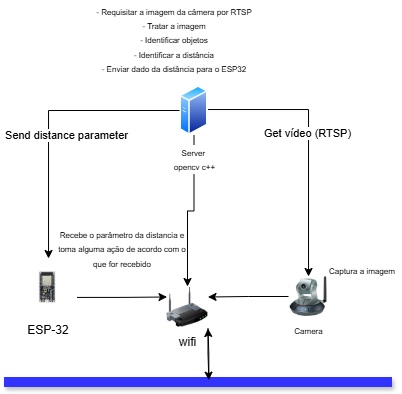

The diagram above was exported from draw.io. Its source (the exported page's mxGraphModel, read from the mxfile embedded in the PNG):
<mxGraphModel dx="890" dy="360" grid="0" gridSize="10" guides="1" tooltips="1" connect="1" arrows="1" fold="1" page="1" pageScale="1" pageWidth="850" pageHeight="1100" math="0" shadow="0">
  <root>
    <mxCell id="0" />
    <mxCell id="1" parent="0" />
    <mxCell id="8iz3iPMznLfVOZVOl1d5-3" style="edgeStyle=orthogonalEdgeStyle;rounded=0;orthogonalLoop=1;jettySize=auto;html=1;" parent="1" source="8iz3iPMznLfVOZVOl1d5-1" target="8iz3iPMznLfVOZVOl1d5-2" edge="1">
      <mxGeometry relative="1" as="geometry">
        <Array as="points">
          <mxPoint x="493" y="123" />
        </Array>
      </mxGeometry>
    </mxCell>
    <mxCell id="8iz3iPMznLfVOZVOl1d5-6" value="Get vídeo (RTSP)" style="edgeLabel;html=1;align=center;verticalAlign=middle;resizable=0;points=[];" parent="8iz3iPMznLfVOZVOl1d5-3" connectable="0" vertex="1">
      <mxGeometry x="-0.0719" y="-1" relative="1" as="geometry">
        <mxPoint as="offset" />
      </mxGeometry>
    </mxCell>
    <mxCell id="8iz3iPMznLfVOZVOl1d5-9" style="edgeStyle=orthogonalEdgeStyle;rounded=0;orthogonalLoop=1;jettySize=auto;html=1;" parent="1" source="8iz3iPMznLfVOZVOl1d5-1" target="8iz3iPMznLfVOZVOl1d5-8" edge="1">
      <mxGeometry relative="1" as="geometry" />
    </mxCell>
    <mxCell id="8iz3iPMznLfVOZVOl1d5-10" value="Send distance parameter" style="edgeLabel;html=1;align=center;verticalAlign=middle;resizable=0;points=[];" parent="8iz3iPMznLfVOZVOl1d5-9" connectable="0" vertex="1">
      <mxGeometry x="0.1053" y="-2" relative="1" as="geometry">
        <mxPoint x="20" y="2" as="offset" />
      </mxGeometry>
    </mxCell>
    <mxCell id="-w7ceK-328Hv7js2M-gW-6" style="edgeStyle=orthogonalEdgeStyle;rounded=0;orthogonalLoop=1;jettySize=auto;html=1;" edge="1" parent="1" source="8iz3iPMznLfVOZVOl1d5-1" target="-w7ceK-328Hv7js2M-gW-4">
      <mxGeometry relative="1" as="geometry" />
    </mxCell>
    <mxCell id="8iz3iPMznLfVOZVOl1d5-1" value="&lt;font style=&quot;font-size: 8px;&quot;&gt;Server&amp;nbsp;&lt;/font&gt;&lt;div&gt;&lt;font style=&quot;font-size: 8px;&quot;&gt;opencv c++&lt;/font&gt;&lt;/div&gt;" style="image;aspect=fixed;perimeter=ellipsePerimeter;html=1;align=center;shadow=0;dashed=0;spacingTop=3;image=img/lib/active_directory/generic_server.svg;" parent="1" vertex="1">
      <mxGeometry x="364.5" y="99" width="28.000000000000004" height="50" as="geometry" />
    </mxCell>
    <mxCell id="-w7ceK-328Hv7js2M-gW-5" style="edgeStyle=orthogonalEdgeStyle;rounded=0;orthogonalLoop=1;jettySize=auto;html=1;entryX=1;entryY=0.25;entryDx=0;entryDy=0;" edge="1" parent="1" source="8iz3iPMznLfVOZVOl1d5-2" target="-w7ceK-328Hv7js2M-gW-4">
      <mxGeometry relative="1" as="geometry" />
    </mxCell>
    <mxCell id="8iz3iPMznLfVOZVOl1d5-2" value="&lt;font style=&quot;font-size: 8px;&quot;&gt;Camera&lt;/font&gt;" style="image;html=1;image=img/lib/clip_art/networking/Ip_Camera_128x128.png" parent="1" vertex="1">
      <mxGeometry x="473" y="290" width="40" height="40" as="geometry" />
    </mxCell>
    <mxCell id="8iz3iPMznLfVOZVOl1d5-7" value="&lt;font style=&quot;font-size: 8px;&quot;&gt;- Requisitar a imagem da câmera por RTSP&lt;/font&gt;&lt;div&gt;&lt;font style=&quot;font-size: 8px;&quot;&gt;- Tratar a imagem&lt;/font&gt;&lt;/div&gt;&lt;div&gt;&lt;font style=&quot;font-size: 8px;&quot;&gt;- Identificar objetos&lt;/font&gt;&lt;/div&gt;&lt;div&gt;&lt;font style=&quot;font-size: 8px;&quot;&gt;- Identificar a distância&lt;/font&gt;&lt;/div&gt;&lt;div&gt;&lt;font style=&quot;font-size: 8px;&quot;&gt;- Enviar dado da distância para o ESP32&lt;/font&gt;&lt;/div&gt;" style="text;html=1;align=center;verticalAlign=middle;whiteSpace=wrap;rounded=0;" parent="1" vertex="1">
      <mxGeometry x="277" y="14" width="164" height="79" as="geometry" />
    </mxCell>
    <mxCell id="-w7ceK-328Hv7js2M-gW-2" style="edgeStyle=orthogonalEdgeStyle;rounded=0;orthogonalLoop=1;jettySize=auto;html=1;entryX=0;entryY=0.25;entryDx=0;entryDy=0;exitX=0.981;exitY=0.671;exitDx=0;exitDy=0;exitPerimeter=0;" edge="1" parent="1" source="8iz3iPMznLfVOZVOl1d5-8" target="-w7ceK-328Hv7js2M-gW-4">
      <mxGeometry relative="1" as="geometry">
        <mxPoint x="318.8275777882543" y="325.7930992389547" as="targetPoint" />
      </mxGeometry>
    </mxCell>
    <mxCell id="8iz3iPMznLfVOZVOl1d5-8" value="ESP-32" style="shape=image;verticalLabelPosition=bottom;labelBackgroundColor=default;verticalAlign=top;aspect=fixed;imageAspect=0;image=data:image/jpeg,(base64 omitted: 4988 chars);" parent="1" vertex="1">
      <mxGeometry x="204" y="272" width="58" height="58" as="geometry" />
    </mxCell>
    <mxCell id="8iz3iPMznLfVOZVOl1d5-11" value="&lt;span style=&quot;font-size: 8px;&quot;&gt;Recebe o parâmetro da distancia e toma alguma ação de acordo com o que for recebido&lt;/span&gt;" style="text;html=1;align=center;verticalAlign=middle;whiteSpace=wrap;rounded=0;" parent="1" vertex="1">
      <mxGeometry x="241" y="231" width="132" height="63" as="geometry" />
    </mxCell>
    <mxCell id="8iz3iPMznLfVOZVOl1d5-13" value="&lt;span style=&quot;font-size: 8px;&quot;&gt;Captura a imagem&lt;/span&gt;" style="text;html=1;align=center;verticalAlign=middle;whiteSpace=wrap;rounded=0;" parent="1" vertex="1">
      <mxGeometry x="508" y="268.5" width="78" height="31.5" as="geometry" />
    </mxCell>
    <mxCell id="-w7ceK-328Hv7js2M-gW-9" style="edgeStyle=orthogonalEdgeStyle;rounded=0;orthogonalLoop=1;jettySize=auto;html=1;entryX=1;entryY=1;entryDx=0;entryDy=0;exitX=0.528;exitY=-0.073;exitDx=0;exitDy=0;exitPerimeter=0;" edge="1" parent="1" source="-w7ceK-328Hv7js2M-gW-1" target="-w7ceK-328Hv7js2M-gW-4">
      <mxGeometry relative="1" as="geometry" />
    </mxCell>
    <mxCell id="-w7ceK-328Hv7js2M-gW-1" value="" style="rounded=0;whiteSpace=wrap;html=1;fillColor=#3333FF;shadow=1;strokeColor=#3333FF;" vertex="1" parent="1">
      <mxGeometry x="189" y="391" width="387" height="9" as="geometry" />
    </mxCell>
    <mxCell id="-w7ceK-328Hv7js2M-gW-4" value="wifi" style="image;html=1;image=img/lib/clip_art/networking/Wireless_Router_128x128.png" vertex="1" parent="1">
      <mxGeometry x="351.5" y="300" width="41" height="42" as="geometry" />
    </mxCell>
    <mxCell id="-w7ceK-328Hv7js2M-gW-10" style="edgeStyle=orthogonalEdgeStyle;rounded=0;orthogonalLoop=1;jettySize=auto;html=1;exitX=1;exitY=1;exitDx=0;exitDy=0;entryX=0.528;entryY=0.295;entryDx=0;entryDy=0;entryPerimeter=0;" edge="1" parent="1" source="-w7ceK-328Hv7js2M-gW-4" target="-w7ceK-328Hv7js2M-gW-1">
      <mxGeometry relative="1" as="geometry" />
    </mxCell>
  </root>
</mxGraphModel>